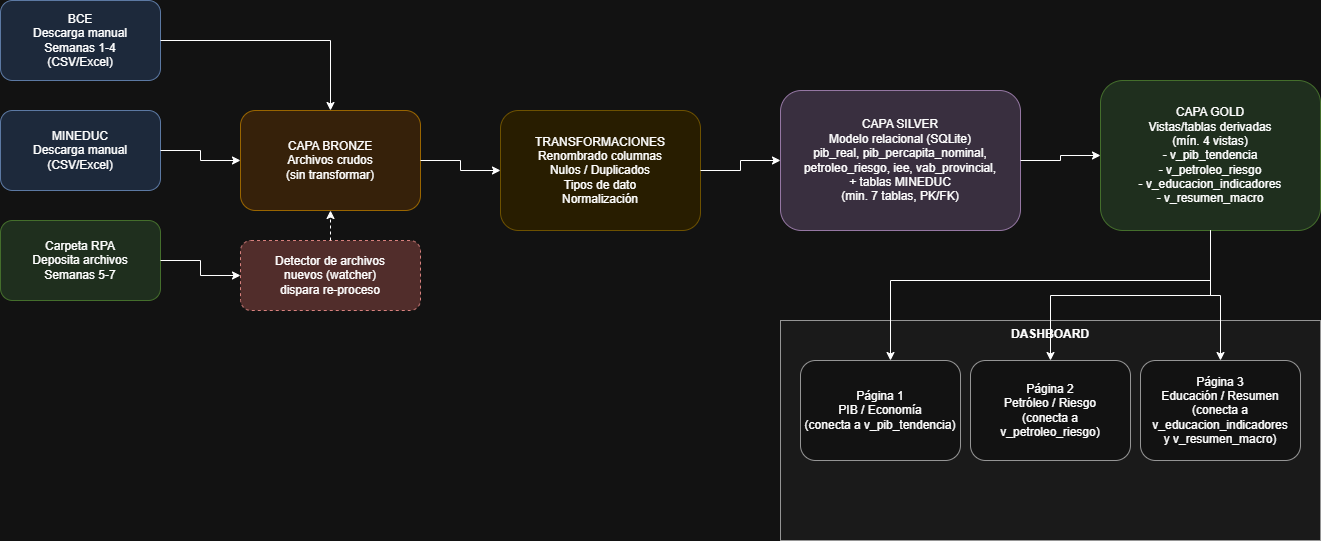

The diagram above was exported from draw.io. Its source (the exported page's mxGraphModel, read from the mxfile embedded in the PNG):
<mxGraphModel dx="2060" dy="1252" grid="1" gridSize="10" guides="1" tooltips="1" connect="1" arrows="1" fold="1" page="1" pageScale="1" pageWidth="1400" pageHeight="1000" math="0" shadow="0">
  <root>
    <mxCell id="0" />
    <mxCell id="1" parent="0" />
    <mxCell id="src_bce" parent="1" style="rounded=1;whiteSpace=wrap;html=1;fillColor=#dae8fc;strokeColor=#6c8ebf;" value="BCE&#10;Descarga manual&#10;Semanas 1-4&#10;(CSV/Excel)" vertex="1">
      <mxGeometry height="80" width="160" x="40" y="40" as="geometry" />
    </mxCell>
    <mxCell id="src_mineduc" parent="1" style="rounded=1;whiteSpace=wrap;html=1;fillColor=#dae8fc;strokeColor=#6c8ebf;" value="MINEDUC&#10;Descarga manual&#10;(CSV/Excel)" vertex="1">
      <mxGeometry height="80" width="160" x="40" y="150" as="geometry" />
    </mxCell>
    <mxCell id="src_rpa" parent="1" style="rounded=1;whiteSpace=wrap;html=1;fillColor=#d5e8d4;strokeColor=#82b366;" value="Carpeta RPA&#10;Deposita archivos&#10;Semanas 5-7" vertex="1">
      <mxGeometry height="80" width="160" x="40" y="260" as="geometry" />
    </mxCell>
    <mxCell id="bronze" parent="1" style="rounded=1;whiteSpace=wrap;html=1;fillColor=#ffe6cc;strokeColor=#d79b00;" value="CAPA BRONZE&#10;Archivos crudos&#10;(sin transformar)" vertex="1">
      <mxGeometry height="100" width="180" x="280" y="150" as="geometry" />
    </mxCell>
    <mxCell id="watcher" parent="1" style="rounded=1;whiteSpace=wrap;html=1;fillColor=#f8cecc;strokeColor=#b85450;dashed=1;" value="Detector de archivos&#10;nuevos (watcher)&#10;dispara re-proceso" vertex="1">
      <mxGeometry height="70" width="180" x="280" y="280" as="geometry" />
    </mxCell>
    <mxCell id="transform" parent="1" style="rounded=1;whiteSpace=wrap;html=1;fillColor=#fff2cc;strokeColor=#d6b656;" value="TRANSFORMACIONES&#10;Renombrado columnas&#10;Nulos / Duplicados&#10;Tipos de dato&#10;Normalización" vertex="1">
      <mxGeometry height="120" width="200" x="540" y="150" as="geometry" />
    </mxCell>
    <mxCell id="silver" parent="1" style="rounded=1;whiteSpace=wrap;html=1;fillColor=#e1d5e7;strokeColor=#9673a6;" value="CAPA SILVER&#10;Modelo relacional (SQLite)&#10;pib_real, pib_percapita_nominal,&#10;petroleo_riesgo, iee, vab_provincial,&#10;+ tablas MINEDUC&#10;(min. 7 tablas, PK/FK)" vertex="1">
      <mxGeometry height="140" width="240" x="820" y="130" as="geometry" />
    </mxCell>
    <mxCell id="gold" parent="1" style="rounded=1;whiteSpace=wrap;html=1;fillColor=#d5e8d4;strokeColor=#82b366;" value="CAPA GOLD&#10;Vistas/tablas derivadas&#10;(mín. 4 vistas)&#10;- v_pib_tendencia&#10;- v_petroleo_riesgo&#10;- v_educacion_indicadores&#10;- v_resumen_macro" vertex="1">
      <mxGeometry height="150" width="220" x="1140" y="120" as="geometry" />
    </mxCell>
    <mxCell id="dash" parent="1" style="rounded=0;whiteSpace=wrap;html=1;fillColor=#f5f5f5;strokeColor=#666666;verticalAlign=top;fontStyle=1" value="DASHBOARD" vertex="1">
      <mxGeometry height="220" width="540" x="820" y="360" as="geometry" />
    </mxCell>
    <mxCell id="page1" parent="1" style="rounded=1;whiteSpace=wrap;html=1;fillColor=#ffffff;strokeColor=#666666;" value="Página 1&#10;PIB / Economía&#10;(conecta a v_pib_tendencia)" vertex="1">
      <mxGeometry height="100" width="160" x="840" y="400" as="geometry" />
    </mxCell>
    <mxCell id="page2" parent="1" style="rounded=1;whiteSpace=wrap;html=1;fillColor=#ffffff;strokeColor=#666666;" value="Página 2&#10;Petróleo / Riesgo&#10;(conecta a v_petroleo_riesgo)" vertex="1">
      <mxGeometry height="100" width="160" x="1010" y="400" as="geometry" />
    </mxCell>
    <mxCell id="page3" parent="1" style="rounded=1;whiteSpace=wrap;html=1;fillColor=#ffffff;strokeColor=#666666;" value="Página 3&#10;Educación / Resumen&#10;(conecta a v_educacion_indicadores&#10;y v_resumen_macro)" vertex="1">
      <mxGeometry height="100" width="160" x="1180" y="400" as="geometry" />
    </mxCell>
    <mxCell id="e1" edge="1" parent="1" source="src_bce" style="edgeStyle=orthogonalEdgeStyle;rounded=0;html=1;" target="bronze">
      <mxGeometry relative="1" as="geometry" />
    </mxCell>
    <mxCell id="e2" edge="1" parent="1" source="src_mineduc" style="edgeStyle=orthogonalEdgeStyle;rounded=0;html=1;" target="bronze">
      <mxGeometry relative="1" as="geometry" />
    </mxCell>
    <mxCell id="e3" edge="1" parent="1" source="src_rpa" style="edgeStyle=orthogonalEdgeStyle;rounded=0;html=1;" target="watcher">
      <mxGeometry relative="1" as="geometry" />
    </mxCell>
    <mxCell id="e4" edge="1" parent="1" source="watcher" style="edgeStyle=orthogonalEdgeStyle;rounded=0;html=1;dashed=1;" target="bronze">
      <mxGeometry relative="1" as="geometry" />
    </mxCell>
    <mxCell id="e5" edge="1" parent="1" source="bronze" style="edgeStyle=orthogonalEdgeStyle;rounded=0;html=1;" target="transform">
      <mxGeometry relative="1" as="geometry" />
    </mxCell>
    <mxCell id="e6" edge="1" parent="1" source="transform" style="edgeStyle=orthogonalEdgeStyle;rounded=0;html=1;" target="silver">
      <mxGeometry relative="1" as="geometry" />
    </mxCell>
    <mxCell id="e7" edge="1" parent="1" source="silver" style="edgeStyle=orthogonalEdgeStyle;rounded=0;html=1;" target="gold">
      <mxGeometry relative="1" as="geometry" />
    </mxCell>
    <mxCell id="e8" edge="1" parent="1" source="gold" style="edgeStyle=orthogonalEdgeStyle;rounded=0;html=1;" target="page1">
      <mxGeometry relative="1" as="geometry">
        <Array as="points">
          <mxPoint x="1250" y="320" />
          <mxPoint x="930" y="320" />
        </Array>
      </mxGeometry>
    </mxCell>
    <mxCell id="e9" edge="1" parent="1" source="gold" style="edgeStyle=orthogonalEdgeStyle;rounded=0;html=1;" target="page2">
      <mxGeometry relative="1" as="geometry" />
    </mxCell>
    <mxCell id="e10" edge="1" parent="1" source="gold" style="edgeStyle=orthogonalEdgeStyle;rounded=0;html=1;" target="page3">
      <mxGeometry relative="1" as="geometry" />
    </mxCell>
  </root>
</mxGraphModel>